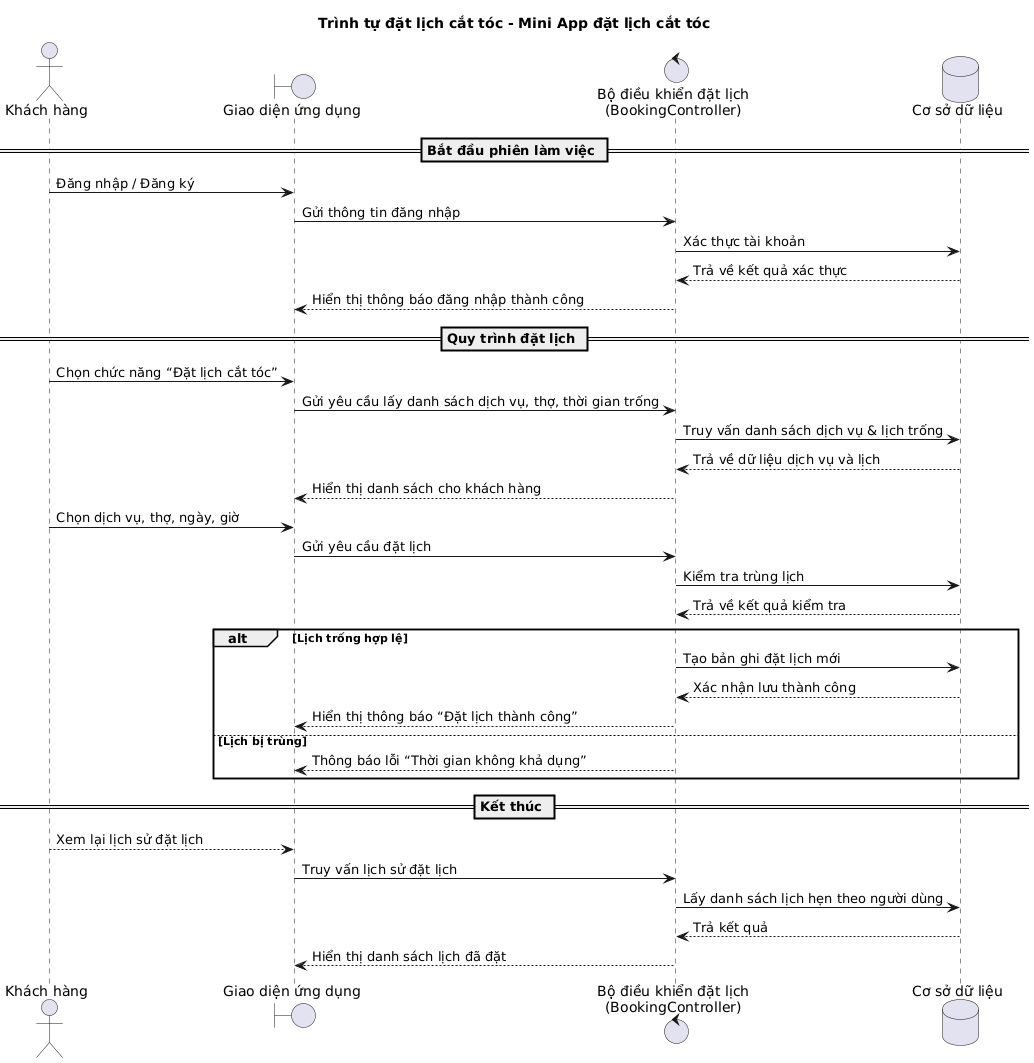

The diagram above was rendered by PlantUML. Its source (embedded in the PNG):
@startuml
title Trình tự đặt lịch cắt tóc - Mini App đặt lịch cắt tóc

actor "Khách hàng" as Customer
boundary "Giao diện ứng dụng" as App
control "Bộ điều khiển đặt lịch\n(BookingController)" as Controller
database "Cơ sở dữ liệu" as DB

== Bắt đầu phiên làm việc ==
Customer -> App : Đăng nhập / Đăng ký
App -> Controller : Gửi thông tin đăng nhập
Controller -> DB : Xác thực tài khoản
DB --> Controller : Trả về kết quả xác thực
Controller --> App : Hiển thị thông báo đăng nhập thành công

== Quy trình đặt lịch ==
Customer -> App : Chọn chức năng “Đặt lịch cắt tóc”
App -> Controller : Gửi yêu cầu lấy danh sách dịch vụ, thợ, thời gian trống
Controller -> DB : Truy vấn danh sách dịch vụ & lịch trống
DB --> Controller : Trả về dữ liệu dịch vụ và lịch
Controller --> App : Hiển thị danh sách cho khách hàng

Customer -> App : Chọn dịch vụ, thợ, ngày, giờ
App -> Controller : Gửi yêu cầu đặt lịch
Controller -> DB : Kiểm tra trùng lịch
DB --> Controller : Trả về kết quả kiểm tra

alt Lịch trống hợp lệ
    Controller -> DB : Tạo bản ghi đặt lịch mới
    DB --> Controller : Xác nhận lưu thành công
    Controller --> App : Hiển thị thông báo “Đặt lịch thành công”
else Lịch bị trùng
    Controller --> App : Thông báo lỗi “Thời gian không khả dụng”
end

== Kết thúc ==
Customer --> App : Xem lại lịch sử đặt lịch
App -> Controller : Truy vấn lịch sử đặt lịch
Controller -> DB : Lấy danh sách lịch hẹn theo người dùng
DB --> Controller : Trả kết quả
Controller --> App : Hiển thị danh sách lịch đã đặt
@enduml